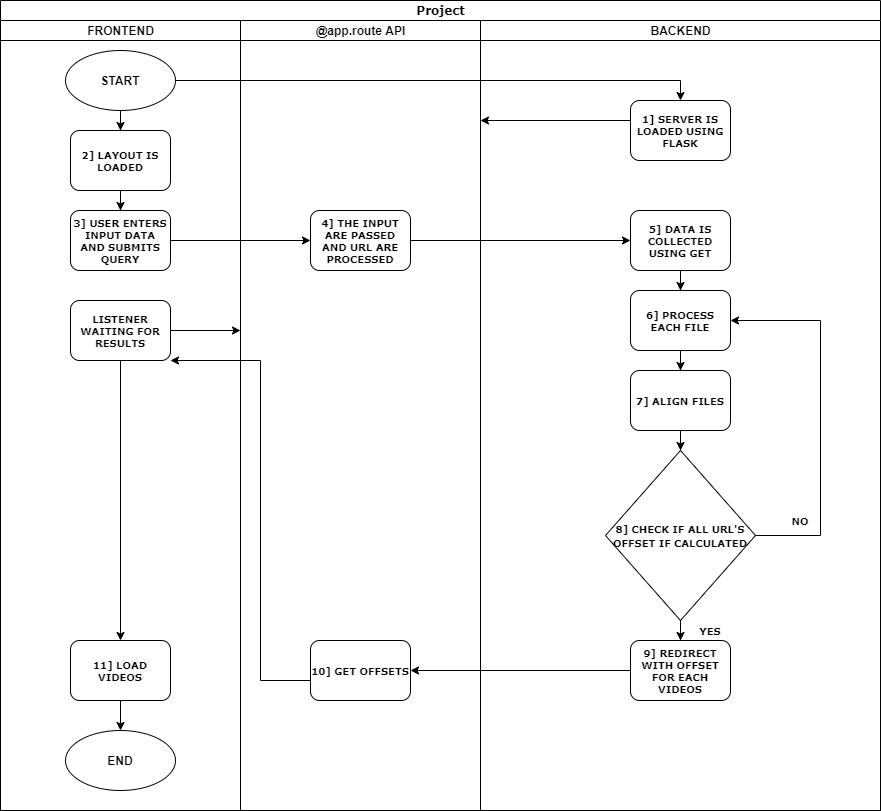

The diagram above was exported from draw.io. Its source (the exported page's mxGraphModel, read from the mxfile embedded in the PNG):
<mxGraphModel dx="1422" dy="794" grid="1" gridSize="10" guides="1" tooltips="1" connect="1" arrows="1" fold="1" page="1" pageScale="1" pageWidth="1100" pageHeight="850" background="#ffffff" math="0" shadow="0">
  <root>
    <mxCell id="0" />
    <mxCell id="1" parent="0" />
    <mxCell id="77e6c97f196da883-1" value="&lt;font style=&quot;font-size: 12px&quot;&gt;Project&lt;/font&gt;" style="swimlane;html=1;childLayout=stackLayout;startSize=20;rounded=0;shadow=0;labelBackgroundColor=none;strokeWidth=1;fontFamily=Verdana;fontSize=8;align=center;" parent="1" vertex="1">
      <mxGeometry x="40" y="10" width="880" height="810" as="geometry" />
    </mxCell>
    <mxCell id="qy2vqlMMgwZexM1HTiFK-8" value="" style="edgeStyle=orthogonalEdgeStyle;rounded=0;orthogonalLoop=1;jettySize=auto;html=1;" parent="77e6c97f196da883-1" source="77e6c97f196da883-9" target="qy2vqlMMgwZexM1HTiFK-7" edge="1">
      <mxGeometry relative="1" as="geometry" />
    </mxCell>
    <mxCell id="qy2vqlMMgwZexM1HTiFK-19" value="" style="edgeStyle=orthogonalEdgeStyle;rounded=0;orthogonalLoop=1;jettySize=auto;html=1;" parent="77e6c97f196da883-1" source="qy2vqlMMgwZexM1HTiFK-7" target="qy2vqlMMgwZexM1HTiFK-18" edge="1">
      <mxGeometry relative="1" as="geometry" />
    </mxCell>
    <mxCell id="qy2vqlMMgwZexM1HTiFK-45" value="" style="edgeStyle=orthogonalEdgeStyle;rounded=0;orthogonalLoop=1;jettySize=auto;html=1;" parent="77e6c97f196da883-1" source="qy2vqlMMgwZexM1HTiFK-38" target="qy2vqlMMgwZexM1HTiFK-44" edge="1">
      <mxGeometry relative="1" as="geometry">
        <Array as="points">
          <mxPoint x="360" y="690" />
        </Array>
      </mxGeometry>
    </mxCell>
    <mxCell id="qy2vqlMMgwZexM1HTiFK-47" value="" style="edgeStyle=orthogonalEdgeStyle;rounded=0;orthogonalLoop=1;jettySize=auto;html=1;entryX=1;entryY=1;entryDx=0;entryDy=0;" parent="77e6c97f196da883-1" source="qy2vqlMMgwZexM1HTiFK-44" target="qy2vqlMMgwZexM1HTiFK-15" edge="1">
      <mxGeometry relative="1" as="geometry">
        <mxPoint x="230" y="640" as="targetPoint" />
        <Array as="points">
          <mxPoint x="260" y="680" />
          <mxPoint x="260" y="360" />
        </Array>
      </mxGeometry>
    </mxCell>
    <mxCell id="qy2vqlMMgwZexM1HTiFK-17" value="" style="edgeStyle=orthogonalEdgeStyle;rounded=0;orthogonalLoop=1;jettySize=auto;html=1;" parent="77e6c97f196da883-1" source="qy2vqlMMgwZexM1HTiFK-15" edge="1">
      <mxGeometry relative="1" as="geometry">
        <mxPoint x="240" y="330" as="targetPoint" />
      </mxGeometry>
    </mxCell>
    <mxCell id="77e6c97f196da883-2" value="FRONTEND" style="swimlane;html=1;startSize=20;" parent="77e6c97f196da883-1" vertex="1">
      <mxGeometry y="20" width="240" height="790" as="geometry" />
    </mxCell>
    <mxCell id="qy2vqlMMgwZexM1HTiFK-14" value="" style="edgeStyle=orthogonalEdgeStyle;rounded=0;orthogonalLoop=1;jettySize=auto;html=1;" parent="77e6c97f196da883-2" source="qy2vqlMMgwZexM1HTiFK-3" target="qy2vqlMMgwZexM1HTiFK-12" edge="1">
      <mxGeometry relative="1" as="geometry" />
    </mxCell>
    <mxCell id="qy2vqlMMgwZexM1HTiFK-13" value="" style="edgeStyle=orthogonalEdgeStyle;rounded=0;orthogonalLoop=1;jettySize=auto;html=1;" parent="77e6c97f196da883-2" source="qy2vqlMMgwZexM1HTiFK-12" target="77e6c97f196da883-9" edge="1">
      <mxGeometry relative="1" as="geometry" />
    </mxCell>
    <mxCell id="qy2vqlMMgwZexM1HTiFK-64" value="" style="edgeStyle=orthogonalEdgeStyle;rounded=0;orthogonalLoop=1;jettySize=auto;html=1;" parent="77e6c97f196da883-2" source="qy2vqlMMgwZexM1HTiFK-15" target="qy2vqlMMgwZexM1HTiFK-62" edge="1">
      <mxGeometry relative="1" as="geometry" />
    </mxCell>
    <mxCell id="qy2vqlMMgwZexM1HTiFK-15" value="&lt;font size=&quot;1&quot;&gt;&lt;b&gt;LISTENER WAITING FOR RESULTS&lt;/b&gt;&lt;/font&gt;" style="rounded=1;whiteSpace=wrap;html=1;shadow=0;labelBackgroundColor=none;strokeWidth=1;fontFamily=Verdana;fontSize=8;align=center;" parent="77e6c97f196da883-2" vertex="1">
      <mxGeometry x="70" y="280" width="100" height="60" as="geometry" />
    </mxCell>
    <mxCell id="77e6c97f196da883-9" value="&lt;font size=&quot;1&quot;&gt;&lt;b&gt;3] USER ENTERS INPUT DATA AND SUBMITS QUERY&lt;/b&gt;&lt;/font&gt;" style="rounded=1;whiteSpace=wrap;html=1;shadow=0;labelBackgroundColor=none;strokeWidth=1;fontFamily=Verdana;fontSize=8;align=center;" parent="77e6c97f196da883-2" vertex="1">
      <mxGeometry x="70" y="190" width="100" height="60" as="geometry" />
    </mxCell>
    <mxCell id="qy2vqlMMgwZexM1HTiFK-12" value="&lt;font size=&quot;1&quot;&gt;&lt;b&gt;2] LAYOUT IS LOADED&lt;/b&gt;&lt;/font&gt;" style="rounded=1;whiteSpace=wrap;html=1;shadow=0;labelBackgroundColor=none;strokeWidth=1;fontFamily=Verdana;fontSize=8;align=center;" parent="77e6c97f196da883-2" vertex="1">
      <mxGeometry x="70" y="110" width="100" height="60" as="geometry" />
    </mxCell>
    <mxCell id="qy2vqlMMgwZexM1HTiFK-3" value="&lt;b&gt;START&lt;/b&gt;" style="ellipse;whiteSpace=wrap;html=1;" parent="77e6c97f196da883-2" vertex="1">
      <mxGeometry x="65" y="30" width="110" height="60" as="geometry" />
    </mxCell>
    <mxCell id="DctewK_RBEGYvg7lphSD-15" value="" style="edgeStyle=orthogonalEdgeStyle;rounded=0;orthogonalLoop=1;jettySize=auto;html=1;" parent="77e6c97f196da883-2" source="qy2vqlMMgwZexM1HTiFK-62" target="qy2vqlMMgwZexM1HTiFK-4" edge="1">
      <mxGeometry relative="1" as="geometry" />
    </mxCell>
    <mxCell id="qy2vqlMMgwZexM1HTiFK-62" value="&lt;font size=&quot;1&quot;&gt;&lt;b&gt;11] LOAD VIDEOS&lt;/b&gt;&lt;/font&gt;" style="rounded=1;whiteSpace=wrap;html=1;shadow=0;labelBackgroundColor=none;strokeWidth=1;fontFamily=Verdana;fontSize=8;align=center;" parent="77e6c97f196da883-2" vertex="1">
      <mxGeometry x="70" y="620" width="100" height="60" as="geometry" />
    </mxCell>
    <mxCell id="qy2vqlMMgwZexM1HTiFK-4" value="&lt;b&gt;END&lt;/b&gt;" style="ellipse;whiteSpace=wrap;html=1;" parent="77e6c97f196da883-2" vertex="1">
      <mxGeometry x="65" y="710" width="110" height="60" as="geometry" />
    </mxCell>
    <mxCell id="qy2vqlMMgwZexM1HTiFK-22" value="" style="edgeStyle=orthogonalEdgeStyle;rounded=0;orthogonalLoop=1;jettySize=auto;html=1;" parent="77e6c97f196da883-1" edge="1">
      <mxGeometry relative="1" as="geometry">
        <mxPoint x="630" y="120" as="sourcePoint" />
        <mxPoint x="480" y="120" as="targetPoint" />
        <Array as="points">
          <mxPoint x="480" y="120" />
        </Array>
      </mxGeometry>
    </mxCell>
    <mxCell id="qy2vqlMMgwZexM1HTiFK-41" value="" style="edgeStyle=orthogonalEdgeStyle;rounded=0;orthogonalLoop=1;jettySize=auto;html=1;entryX=0.5;entryY=0;entryDx=0;entryDy=0;" parent="77e6c97f196da883-1" source="qy2vqlMMgwZexM1HTiFK-3" target="qy2vqlMMgwZexM1HTiFK-20" edge="1">
      <mxGeometry relative="1" as="geometry">
        <mxPoint x="680" y="90" as="targetPoint" />
        <Array as="points">
          <mxPoint x="680" y="80" />
        </Array>
      </mxGeometry>
    </mxCell>
    <mxCell id="77e6c97f196da883-3" value="@app.route API" style="swimlane;html=1;startSize=20;" parent="77e6c97f196da883-1" vertex="1">
      <mxGeometry x="240" y="20" width="240" height="790" as="geometry" />
    </mxCell>
    <mxCell id="qy2vqlMMgwZexM1HTiFK-44" value="&lt;font size=&quot;1&quot;&gt;&lt;b&gt;10] GET OFFSETS&lt;/b&gt;&lt;/font&gt;" style="rounded=1;whiteSpace=wrap;html=1;shadow=0;labelBackgroundColor=none;strokeWidth=1;fontFamily=Verdana;fontSize=8;align=center;" parent="77e6c97f196da883-3" vertex="1">
      <mxGeometry x="70" y="620" width="100" height="60" as="geometry" />
    </mxCell>
    <mxCell id="qy2vqlMMgwZexM1HTiFK-7" value="&lt;font size=&quot;1&quot;&gt;&lt;b&gt;4] THE INPUT ARE PASSED AND URL ARE PROCESSED&lt;br&gt;&lt;/b&gt;&lt;/font&gt;" style="rounded=1;whiteSpace=wrap;html=1;shadow=0;labelBackgroundColor=none;strokeWidth=1;fontFamily=Verdana;fontSize=8;align=center;" parent="77e6c97f196da883-3" vertex="1">
      <mxGeometry x="70" y="190" width="100" height="60" as="geometry" />
    </mxCell>
    <mxCell id="77e6c97f196da883-4" value="BACKEND" style="swimlane;html=1;startSize=20;" parent="77e6c97f196da883-1" vertex="1">
      <mxGeometry x="480" y="20" width="400" height="790" as="geometry" />
    </mxCell>
    <mxCell id="DctewK_RBEGYvg7lphSD-1" style="edgeStyle=orthogonalEdgeStyle;rounded=0;orthogonalLoop=1;jettySize=auto;html=1;entryX=0.5;entryY=0;entryDx=0;entryDy=0;" parent="77e6c97f196da883-4" source="qy2vqlMMgwZexM1HTiFK-18" target="qy2vqlMMgwZexM1HTiFK-29" edge="1">
      <mxGeometry relative="1" as="geometry" />
    </mxCell>
    <mxCell id="qy2vqlMMgwZexM1HTiFK-18" value="&lt;font size=&quot;1&quot;&gt;&lt;b&gt;5] DATA IS COLLECTED USING GET&lt;br&gt;&lt;/b&gt;&lt;/font&gt;" style="rounded=1;whiteSpace=wrap;html=1;shadow=0;labelBackgroundColor=none;strokeWidth=1;fontFamily=Verdana;fontSize=8;align=center;" parent="77e6c97f196da883-4" vertex="1">
      <mxGeometry x="150" y="190" width="100" height="60" as="geometry" />
    </mxCell>
    <mxCell id="qy2vqlMMgwZexM1HTiFK-34" value="" style="edgeStyle=orthogonalEdgeStyle;rounded=0;orthogonalLoop=1;jettySize=auto;html=1;" parent="77e6c97f196da883-4" source="qy2vqlMMgwZexM1HTiFK-29" target="qy2vqlMMgwZexM1HTiFK-33" edge="1">
      <mxGeometry relative="1" as="geometry" />
    </mxCell>
    <mxCell id="qy2vqlMMgwZexM1HTiFK-20" value="&lt;font size=&quot;1&quot;&gt;&lt;b&gt;1] SERVER IS LOADED USING FLASK&lt;br&gt;&lt;/b&gt;&lt;/font&gt;" style="rounded=1;whiteSpace=wrap;html=1;shadow=0;labelBackgroundColor=none;strokeWidth=1;fontFamily=Verdana;fontSize=8;align=center;" parent="77e6c97f196da883-4" vertex="1">
      <mxGeometry x="150" y="80" width="100" height="60" as="geometry" />
    </mxCell>
    <mxCell id="DctewK_RBEGYvg7lphSD-7" value="" style="edgeStyle=orthogonalEdgeStyle;rounded=0;orthogonalLoop=1;jettySize=auto;html=1;" parent="77e6c97f196da883-4" source="qy2vqlMMgwZexM1HTiFK-33" target="DctewK_RBEGYvg7lphSD-5" edge="1">
      <mxGeometry relative="1" as="geometry" />
    </mxCell>
    <mxCell id="DctewK_RBEGYvg7lphSD-11" value="" style="edgeStyle=orthogonalEdgeStyle;rounded=0;orthogonalLoop=1;jettySize=auto;html=1;" parent="77e6c97f196da883-4" source="DctewK_RBEGYvg7lphSD-5" target="qy2vqlMMgwZexM1HTiFK-38" edge="1">
      <mxGeometry relative="1" as="geometry" />
    </mxCell>
    <mxCell id="qy2vqlMMgwZexM1HTiFK-29" value="&lt;font size=&quot;1&quot;&gt;&lt;b&gt;6] PROCESS EACH FILE&lt;/b&gt;&lt;/font&gt;" style="rounded=1;whiteSpace=wrap;html=1;shadow=0;labelBackgroundColor=none;strokeWidth=1;fontFamily=Verdana;fontSize=8;align=center;" parent="77e6c97f196da883-4" vertex="1">
      <mxGeometry x="150" y="270" width="100" height="60" as="geometry" />
    </mxCell>
    <mxCell id="qy2vqlMMgwZexM1HTiFK-33" value="&lt;font size=&quot;1&quot;&gt;&lt;b&gt;7] ALIGN FILES&lt;/b&gt;&lt;/font&gt;" style="rounded=1;whiteSpace=wrap;html=1;shadow=0;labelBackgroundColor=none;strokeWidth=1;fontFamily=Verdana;fontSize=8;align=center;" parent="77e6c97f196da883-4" vertex="1">
      <mxGeometry x="150" y="350" width="100" height="60" as="geometry" />
    </mxCell>
    <mxCell id="DctewK_RBEGYvg7lphSD-5" value="&lt;b style=&quot;font-family: &amp;#34;verdana&amp;#34; ; font-size: x-small&quot;&gt;8] CHECK IF ALL URL'S OFFSET IF CALCULATED&lt;/b&gt;" style="rhombus;whiteSpace=wrap;html=1;" parent="77e6c97f196da883-4" vertex="1">
      <mxGeometry x="125" y="430" width="150" height="170" as="geometry" />
    </mxCell>
    <mxCell id="qy2vqlMMgwZexM1HTiFK-38" value="&lt;font size=&quot;1&quot;&gt;&lt;b&gt;9] REDIRECT WITH OFFSET FOR EACH VIDEOS&lt;/b&gt;&lt;/font&gt;" style="rounded=1;whiteSpace=wrap;html=1;shadow=0;labelBackgroundColor=none;strokeWidth=1;fontFamily=Verdana;fontSize=8;align=center;" parent="77e6c97f196da883-4" vertex="1">
      <mxGeometry x="150" y="620" width="100" height="60" as="geometry" />
    </mxCell>
    <mxCell id="DctewK_RBEGYvg7lphSD-12" value="&lt;font face=&quot;Verdana&quot; size=&quot;1&quot;&gt;&lt;b&gt;YES&lt;/b&gt;&lt;/font&gt;" style="text;html=1;strokeColor=none;fillColor=none;align=center;verticalAlign=middle;whiteSpace=wrap;rounded=0;" parent="77e6c97f196da883-4" vertex="1">
      <mxGeometry x="210" y="600" width="40" height="20" as="geometry" />
    </mxCell>
    <mxCell id="DctewK_RBEGYvg7lphSD-10" value="&lt;font face=&quot;Verdana&quot; size=&quot;1&quot;&gt;&lt;b&gt;NO&lt;/b&gt;&lt;/font&gt;" style="text;html=1;strokeColor=none;fillColor=none;align=center;verticalAlign=middle;whiteSpace=wrap;rounded=0;" parent="77e6c97f196da883-4" vertex="1">
      <mxGeometry x="300" y="490" width="40" height="20" as="geometry" />
    </mxCell>
    <mxCell id="oFchqgnm2Bl2w13ZxFV6-1" style="edgeStyle=orthogonalEdgeStyle;rounded=0;orthogonalLoop=1;jettySize=auto;html=1;entryX=1;entryY=0.5;entryDx=0;entryDy=0;" edge="1" parent="77e6c97f196da883-4" source="DctewK_RBEGYvg7lphSD-5" target="qy2vqlMMgwZexM1HTiFK-29">
      <mxGeometry relative="1" as="geometry">
        <mxPoint x="360" y="290" as="targetPoint" />
        <Array as="points">
          <mxPoint x="340" y="515" />
          <mxPoint x="340" y="300" />
        </Array>
      </mxGeometry>
    </mxCell>
  </root>
</mxGraphModel>